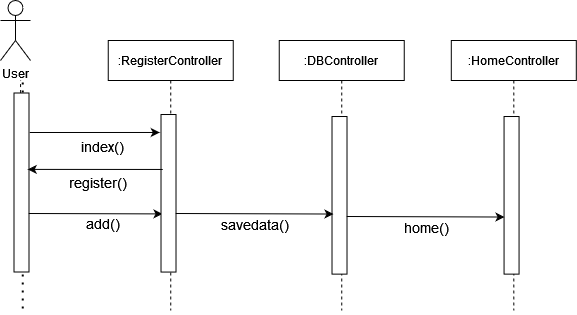

The diagram above was exported from draw.io. Its source (the exported page's mxGraphModel, read from the mxfile embedded in the PNG):
<mxGraphModel dx="1422" dy="780" grid="1" gridSize="10" guides="1" tooltips="1" connect="1" arrows="1" fold="1" page="1" pageScale="1" pageWidth="850" pageHeight="1100" math="0" shadow="0">
  <root>
    <mxCell id="0" />
    <mxCell id="1" parent="0" />
    <mxCell id="CsoFeqo4t5YWFkvJctgd-30" value="" style="endArrow=none;dashed=1;html=1;dashPattern=1 3;strokeWidth=2;rounded=0;fontSize=14;" edge="1" parent="1">
      <mxGeometry width="50" height="50" relative="1" as="geometry">
        <mxPoint x="482.25" y="1122" as="sourcePoint" />
        <mxPoint x="482.25" y="1352" as="targetPoint" />
      </mxGeometry>
    </mxCell>
    <mxCell id="CsoFeqo4t5YWFkvJctgd-31" value="User" style="shape=umlActor;verticalLabelPosition=bottom;verticalAlign=top;html=1;outlineConnect=0;" vertex="1" parent="1">
      <mxGeometry x="460" y="1040" width="30" height="60" as="geometry" />
    </mxCell>
    <mxCell id="CsoFeqo4t5YWFkvJctgd-32" value="" style="endArrow=none;dashed=1;html=1;startArrow=none;" edge="1" parent="1" source="CsoFeqo4t5YWFkvJctgd-35">
      <mxGeometry width="50" height="50" relative="1" as="geometry">
        <mxPoint x="480" y="1380" as="sourcePoint" />
        <mxPoint x="480" y="1120" as="targetPoint" />
      </mxGeometry>
    </mxCell>
    <mxCell id="CsoFeqo4t5YWFkvJctgd-33" value=":DBController" style="shape=umlLifeline;perimeter=lifelinePerimeter;container=1;collapsible=0;recursiveResize=0;rounded=0;shadow=0;strokeWidth=1;" vertex="1" parent="1">
      <mxGeometry x="738.75" y="1080" width="125" height="270" as="geometry" />
    </mxCell>
    <mxCell id="CsoFeqo4t5YWFkvJctgd-34" value="" style="rounded=0;whiteSpace=wrap;html=1;rotation=90;" vertex="1" parent="1">
      <mxGeometry x="720.2" y="1227.3200000000002" width="157.62" height="15" as="geometry" />
    </mxCell>
    <mxCell id="CsoFeqo4t5YWFkvJctgd-35" value="" style="rounded=0;whiteSpace=wrap;html=1;rotation=90;" vertex="1" parent="1">
      <mxGeometry x="391.5" y="1214.5" width="179" height="15" as="geometry" />
    </mxCell>
    <mxCell id="CsoFeqo4t5YWFkvJctgd-36" value="" style="endArrow=classic;html=1;entryX=0.114;entryY=1.15;entryDx=0;entryDy=0;entryPerimeter=0;" edge="1" parent="1">
      <mxGeometry width="50" height="50" relative="1" as="geometry">
        <mxPoint x="489.25" y="1172" as="sourcePoint" />
        <mxPoint x="619.2550000000001" y="1171.9757" as="targetPoint" />
      </mxGeometry>
    </mxCell>
    <mxCell id="CsoFeqo4t5YWFkvJctgd-37" value="&lt;font style=&quot;font-size: 14px&quot;&gt;index()&lt;/font&gt;" style="text;html=1;strokeColor=none;fillColor=none;align=center;verticalAlign=middle;whiteSpace=wrap;rounded=0;" vertex="1" parent="1">
      <mxGeometry x="542.25" y="1176" width="40" height="20" as="geometry" />
    </mxCell>
    <mxCell id="CsoFeqo4t5YWFkvJctgd-38" value=":RegisterController" style="shape=umlLifeline;perimeter=lifelinePerimeter;container=1;collapsible=0;recursiveResize=0;rounded=0;shadow=0;strokeWidth=1;" vertex="1" parent="1">
      <mxGeometry x="567.75" y="1080" width="125" height="270" as="geometry" />
    </mxCell>
    <mxCell id="CsoFeqo4t5YWFkvJctgd-39" value="" style="endArrow=classic;html=1;entryX=0.144;entryY=0.95;entryDx=0;entryDy=0;entryPerimeter=0;" edge="1" parent="CsoFeqo4t5YWFkvJctgd-38">
      <mxGeometry width="50" height="50" relative="1" as="geometry">
        <mxPoint x="-79.5" y="173" as="sourcePoint" />
        <mxPoint x="54.25999999999999" y="173.41128000000015" as="targetPoint" />
      </mxGeometry>
    </mxCell>
    <mxCell id="CsoFeqo4t5YWFkvJctgd-40" value="&lt;font style=&quot;font-size: 14px&quot;&gt;add()&lt;/font&gt;" style="text;html=1;strokeColor=none;fillColor=none;align=center;verticalAlign=middle;whiteSpace=wrap;rounded=0;" vertex="1" parent="CsoFeqo4t5YWFkvJctgd-38">
      <mxGeometry x="-24.75" y="172.88" width="40" height="20" as="geometry" />
    </mxCell>
    <mxCell id="CsoFeqo4t5YWFkvJctgd-41" value="" style="rounded=0;whiteSpace=wrap;html=1;rotation=90;" vertex="1" parent="1">
      <mxGeometry x="549.23" y="1225.29" width="157.55" height="15" as="geometry" />
    </mxCell>
    <mxCell id="CsoFeqo4t5YWFkvJctgd-42" value="" style="endArrow=classic;html=1;entryX=0.163;entryY=-0.317;entryDx=0;entryDy=0;entryPerimeter=0;exitX=0.46;exitY=0.95;exitDx=0;exitDy=0;exitPerimeter=0;" edge="1" parent="1">
      <mxGeometry width="50" height="50" relative="1" as="geometry">
        <mxPoint x="622.2550000000001" y="1208.95" as="sourcePoint" />
        <mxPoint x="487.2550000000001" y="1208.9005" as="targetPoint" />
      </mxGeometry>
    </mxCell>
    <mxCell id="CsoFeqo4t5YWFkvJctgd-43" value="&lt;font style=&quot;font-size: 14px&quot;&gt;register()&lt;/font&gt;" style="text;whiteSpace=wrap;html=1;fontSize=14;" vertex="1" parent="1">
      <mxGeometry x="527.25" y="1207.88" width="70" height="30" as="geometry" />
    </mxCell>
    <mxCell id="CsoFeqo4t5YWFkvJctgd-44" value="" style="endArrow=classic;html=1;entryX=0.144;entryY=0.95;entryDx=0;entryDy=0;entryPerimeter=0;" edge="1" parent="1">
      <mxGeometry width="50" height="50" relative="1" as="geometry">
        <mxPoint x="635.25" y="1253" as="sourcePoint" />
        <mxPoint x="793.01" y="1253.5312800000002" as="targetPoint" />
      </mxGeometry>
    </mxCell>
    <mxCell id="CsoFeqo4t5YWFkvJctgd-45" value="&lt;font style=&quot;font-size: 14px&quot;&gt;savedata()&lt;/font&gt;" style="text;html=1;strokeColor=none;fillColor=none;align=center;verticalAlign=middle;whiteSpace=wrap;rounded=0;" vertex="1" parent="1">
      <mxGeometry x="695" y="1254" width="40" height="20" as="geometry" />
    </mxCell>
    <mxCell id="CsoFeqo4t5YWFkvJctgd-46" value=":HomeController" style="shape=umlLifeline;perimeter=lifelinePerimeter;container=1;collapsible=0;recursiveResize=0;rounded=0;shadow=0;strokeWidth=1;" vertex="1" parent="1">
      <mxGeometry x="910.8" y="1080" width="125" height="270" as="geometry" />
    </mxCell>
    <mxCell id="CsoFeqo4t5YWFkvJctgd-47" value="" style="rounded=0;whiteSpace=wrap;html=1;rotation=90;" vertex="1" parent="1">
      <mxGeometry x="892.25" y="1227.3200000000002" width="157.62" height="15" as="geometry" />
    </mxCell>
    <mxCell id="CsoFeqo4t5YWFkvJctgd-48" value="" style="endArrow=classic;html=1;entryX=0.144;entryY=0.95;entryDx=0;entryDy=0;entryPerimeter=0;" edge="1" parent="1">
      <mxGeometry width="50" height="50" relative="1" as="geometry">
        <mxPoint x="806.25" y="1256" as="sourcePoint" />
        <mxPoint x="964.01" y="1256.5312800000002" as="targetPoint" />
      </mxGeometry>
    </mxCell>
    <mxCell id="CsoFeqo4t5YWFkvJctgd-49" value="&lt;font style=&quot;font-size: 14px&quot;&gt;home()&lt;/font&gt;" style="text;html=1;strokeColor=none;fillColor=none;align=center;verticalAlign=middle;whiteSpace=wrap;rounded=0;" vertex="1" parent="1">
      <mxGeometry x="866" y="1257" width="40" height="20" as="geometry" />
    </mxCell>
  </root>
</mxGraphModel>